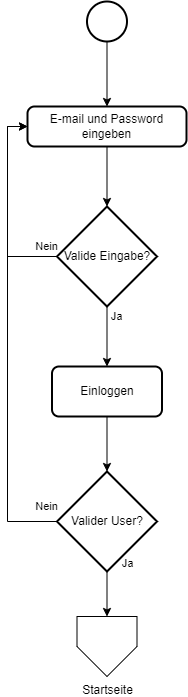

The diagram above was exported from draw.io. Its source (the exported page's mxGraphModel, read from the mxfile embedded in the PNG):
<mxGraphModel dx="1161" dy="632" grid="1" gridSize="10" guides="1" tooltips="1" connect="1" arrows="1" fold="1" page="1" pageScale="1" pageWidth="827" pageHeight="1169" math="0" shadow="0">
  <root>
    <mxCell id="0" />
    <mxCell id="1" parent="0" />
    <mxCell id="3IWh3TNW_mvajI3RcdGX-312" style="edgeStyle=orthogonalEdgeStyle;rounded=0;orthogonalLoop=1;jettySize=auto;html=1;" edge="1" parent="1" source="3IWh3TNW_mvajI3RcdGX-313" target="3IWh3TNW_mvajI3RcdGX-315">
      <mxGeometry relative="1" as="geometry" />
    </mxCell>
    <mxCell id="3IWh3TNW_mvajI3RcdGX-313" value="" style="strokeWidth=2;html=1;shape=mxgraph.flowchart.start_2;whiteSpace=wrap;" vertex="1" parent="1">
      <mxGeometry x="399.5" y="120" width="40" height="40" as="geometry" />
    </mxCell>
    <mxCell id="3IWh3TNW_mvajI3RcdGX-314" style="edgeStyle=orthogonalEdgeStyle;rounded=0;orthogonalLoop=1;jettySize=auto;html=1;" edge="1" parent="1" source="3IWh3TNW_mvajI3RcdGX-315" target="3IWh3TNW_mvajI3RcdGX-320">
      <mxGeometry relative="1" as="geometry" />
    </mxCell>
    <mxCell id="3IWh3TNW_mvajI3RcdGX-315" value="E-mail und Password eingeben" style="rounded=1;whiteSpace=wrap;html=1;absoluteArcSize=1;arcSize=14;strokeWidth=2;" vertex="1" parent="1">
      <mxGeometry x="340" y="225" width="159" height="40" as="geometry" />
    </mxCell>
    <mxCell id="3IWh3TNW_mvajI3RcdGX-316" style="edgeStyle=orthogonalEdgeStyle;rounded=0;orthogonalLoop=1;jettySize=auto;html=1;entryX=0;entryY=0.5;entryDx=0;entryDy=0;exitX=0;exitY=0.5;exitDx=0;exitDy=0;exitPerimeter=0;" edge="1" parent="1" source="3IWh3TNW_mvajI3RcdGX-320" target="3IWh3TNW_mvajI3RcdGX-315">
      <mxGeometry relative="1" as="geometry" />
    </mxCell>
    <mxCell id="3IWh3TNW_mvajI3RcdGX-317" value="Nein" style="edgeLabel;html=1;align=center;verticalAlign=middle;resizable=0;points=[];" vertex="1" connectable="0" parent="3IWh3TNW_mvajI3RcdGX-316">
      <mxGeometry x="-0.811" relative="1" as="geometry">
        <mxPoint x="8" y="-10" as="offset" />
      </mxGeometry>
    </mxCell>
    <mxCell id="3IWh3TNW_mvajI3RcdGX-318" style="edgeStyle=orthogonalEdgeStyle;rounded=0;orthogonalLoop=1;jettySize=auto;html=1;entryX=0.5;entryY=0;entryDx=0;entryDy=0;" edge="1" parent="1" source="3IWh3TNW_mvajI3RcdGX-320" target="3IWh3TNW_mvajI3RcdGX-322">
      <mxGeometry relative="1" as="geometry">
        <mxPoint x="419.5" y="505" as="targetPoint" />
      </mxGeometry>
    </mxCell>
    <mxCell id="3IWh3TNW_mvajI3RcdGX-319" value="Ja" style="edgeLabel;html=1;align=center;verticalAlign=middle;resizable=0;points=[];" vertex="1" connectable="0" parent="3IWh3TNW_mvajI3RcdGX-318">
      <mxGeometry x="-0.7036" y="-1" relative="1" as="geometry">
        <mxPoint x="10" as="offset" />
      </mxGeometry>
    </mxCell>
    <mxCell id="3IWh3TNW_mvajI3RcdGX-320" value="Valide Eingabe?" style="strokeWidth=2;html=1;shape=mxgraph.flowchart.decision;whiteSpace=wrap;" vertex="1" parent="1">
      <mxGeometry x="369.5" y="325" width="100" height="100" as="geometry" />
    </mxCell>
    <mxCell id="3IWh3TNW_mvajI3RcdGX-321" style="edgeStyle=orthogonalEdgeStyle;rounded=0;orthogonalLoop=1;jettySize=auto;html=1;" edge="1" parent="1" source="3IWh3TNW_mvajI3RcdGX-322" target="3IWh3TNW_mvajI3RcdGX-327">
      <mxGeometry relative="1" as="geometry" />
    </mxCell>
    <mxCell id="3IWh3TNW_mvajI3RcdGX-322" value="Einloggen" style="rounded=1;whiteSpace=wrap;html=1;absoluteArcSize=1;arcSize=14;strokeWidth=2;" vertex="1" parent="1">
      <mxGeometry x="364.5" y="485" width="110" height="50" as="geometry" />
    </mxCell>
    <mxCell id="3IWh3TNW_mvajI3RcdGX-323" style="edgeStyle=orthogonalEdgeStyle;rounded=0;orthogonalLoop=1;jettySize=auto;html=1;entryX=0;entryY=0.5;entryDx=0;entryDy=0;exitX=0;exitY=0.5;exitDx=0;exitDy=0;exitPerimeter=0;" edge="1" parent="1" source="3IWh3TNW_mvajI3RcdGX-327" target="3IWh3TNW_mvajI3RcdGX-315">
      <mxGeometry relative="1" as="geometry" />
    </mxCell>
    <mxCell id="3IWh3TNW_mvajI3RcdGX-324" value="Nein" style="edgeLabel;html=1;align=center;verticalAlign=middle;resizable=0;points=[];" vertex="1" connectable="0" parent="3IWh3TNW_mvajI3RcdGX-323">
      <mxGeometry x="-0.8885" relative="1" as="geometry">
        <mxPoint x="15" y="-15" as="offset" />
      </mxGeometry>
    </mxCell>
    <mxCell id="3IWh3TNW_mvajI3RcdGX-325" style="edgeStyle=orthogonalEdgeStyle;rounded=0;orthogonalLoop=1;jettySize=auto;html=1;" edge="1" parent="1" source="3IWh3TNW_mvajI3RcdGX-327" target="3IWh3TNW_mvajI3RcdGX-328">
      <mxGeometry relative="1" as="geometry">
        <mxPoint x="419.02941176470586" y="735" as="targetPoint" />
      </mxGeometry>
    </mxCell>
    <mxCell id="3IWh3TNW_mvajI3RcdGX-326" value="Ja" style="edgeLabel;html=1;align=center;verticalAlign=middle;resizable=0;points=[];" vertex="1" connectable="0" parent="3IWh3TNW_mvajI3RcdGX-325">
      <mxGeometry x="-0.1169" y="3" relative="1" as="geometry">
        <mxPoint x="17" y="-28" as="offset" />
      </mxGeometry>
    </mxCell>
    <mxCell id="3IWh3TNW_mvajI3RcdGX-327" value="Valider User?" style="strokeWidth=2;html=1;shape=mxgraph.flowchart.decision;whiteSpace=wrap;" vertex="1" parent="1">
      <mxGeometry x="369.5" y="590" width="100" height="100" as="geometry" />
    </mxCell>
    <mxCell id="3IWh3TNW_mvajI3RcdGX-328" value="Startseite" style="verticalLabelPosition=bottom;verticalAlign=top;html=1;shape=offPageConnector;rounded=0;size=0.5;" vertex="1" parent="1">
      <mxGeometry x="389.5" y="735" width="60" height="60" as="geometry" />
    </mxCell>
  </root>
</mxGraphModel>